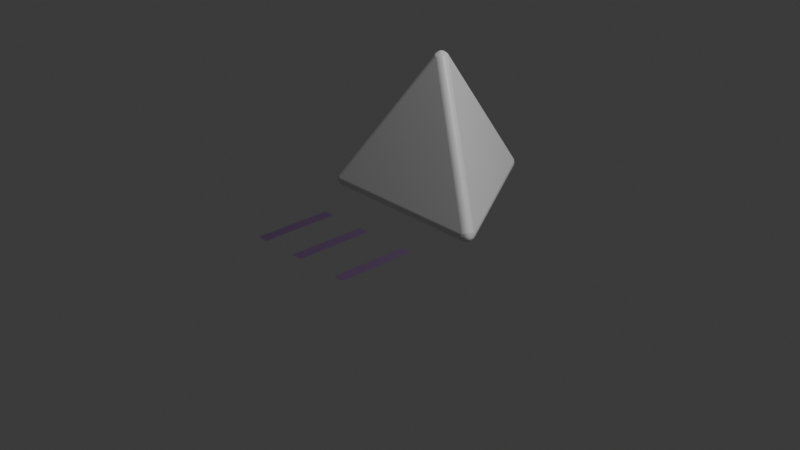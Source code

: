 # Source: d4.blend  (saved by Blender 5.0.119; exported with 4.5.12 LTS)
import bpy
from mathutils import Matrix  # noqa: F401  (used for matrix-valued properties, if any)

bpy.ops.wm.read_factory_settings(use_empty=True)
scene = bpy.context.scene
scene.name = 'Scene'

# ---- collections
col_collection = bpy.data.collections.new('Collection'); scene.collection.children.link(col_collection)

# ---- materials (node trees are filled in below, after node groups)
mat_material_001 = bpy.data.materials.new('Material.001')
mat_material_002 = bpy.data.materials.new('Material.002')
mat_material_005 = bpy.data.materials.new('Material.005')
mat_material_006 = bpy.data.materials.new('Material.006')
mat_material_007 = bpy.data.materials.new('Material.007')

# ---- material node trees
mat_material_001.use_nodes = True; mat_material_001.node_tree.nodes.clear()
_N = mat_material_001.node_tree.nodes; _L = mat_material_001.node_tree.links
n0 = _N.new('ShaderNodeBsdfPrincipled'); n0.name = 'Principled BSDF'; n0.location = (-200, 100)
n0.inputs[2].default_value = 0.4
n0.inputs[13].default_value = 0.3
n1 = _N.new('ShaderNodeOutputMaterial'); n1.name = 'Material Output'; n1.location = (200, 100)
_L.new(n0.outputs[0], n1.inputs[0])
n1.is_active_output = True
mat_material_002.use_nodes = True; mat_material_002.node_tree.nodes.clear()
_N = mat_material_002.node_tree.nodes; _L = mat_material_002.node_tree.links
n0 = _N.new('ShaderNodeBsdfPrincipled'); n0.name = 'Principled BSDF'; n0.location = (-200, 100)
n0.inputs[0].default_value = (0.1148, 0.0667, 0.1433, 1.0)
n1 = _N.new('ShaderNodeOutputMaterial'); n1.name = 'Material Output'; n1.location = (200, 100)
_L.new(n0.outputs[0], n1.inputs[0])
n1.is_active_output = True
mat_material_005.use_nodes = True; mat_material_005.node_tree.nodes.clear()
_N = mat_material_005.node_tree.nodes; _L = mat_material_005.node_tree.links
n0 = _N.new('ShaderNodeBsdfPrincipled'); n0.name = 'Principled BSDF'; n0.location = (-200, 100)
n0.inputs[0].default_value = (0.1148, 0.0667, 0.1433, 1.0)
n1 = _N.new('ShaderNodeOutputMaterial'); n1.name = 'Material Output'; n1.location = (200, 100)
_L.new(n0.outputs[0], n1.inputs[0])
n1.is_active_output = True
mat_material_006.use_nodes = True; mat_material_006.node_tree.nodes.clear()
_N = mat_material_006.node_tree.nodes; _L = mat_material_006.node_tree.links
n0 = _N.new('ShaderNodeBsdfPrincipled'); n0.name = 'Principled BSDF'; n0.location = (-200, 100)
n0.inputs[0].default_value = (0.1148, 0.0667, 0.1433, 1.0)
n1 = _N.new('ShaderNodeOutputMaterial'); n1.name = 'Material Output'; n1.location = (200, 100)
_L.new(n0.outputs[0], n1.inputs[0])
n1.is_active_output = True
mat_material_007.use_nodes = True; mat_material_007.node_tree.nodes.clear()
_N = mat_material_007.node_tree.nodes; _L = mat_material_007.node_tree.links
n0 = _N.new('ShaderNodeBsdfPrincipled'); n0.name = 'Principled BSDF'; n0.location = (-200, 100)
n0.inputs[0].default_value = (0.1148, 0.0667, 0.1433, 1.0)
n1 = _N.new('ShaderNodeOutputMaterial'); n1.name = 'Material Output'; n1.location = (200, 100)
_L.new(n0.outputs[0], n1.inputs[0])
n1.is_active_output = True

# ---- world
world_world = bpy.data.worlds.new('World'); scene.world = world_world
world_world.use_nodes = True; world_world.node_tree.nodes.clear()
_N = world_world.node_tree.nodes; _L = world_world.node_tree.links
n0 = _N.new('ShaderNodeOutputWorld'); n0.name = 'World Output'; n0.location = (200, 100)
n1 = _N.new('ShaderNodeBackground'); n1.name = 'Background'; n1.location = (-200, 100)
n1.inputs[0].default_value = (0.05088, 0.05088, 0.05088, 1.0)
_L.new(n1.outputs[0], n0.inputs[0])
n0.is_active_output = True
world_world.color = (0.05088, 0.05088, 0.05088)
world_world.sun_shadow_jitter_overblur = 0.0

# ---- cameras
cam_camera = bpy.data.cameras.new('Camera')
cam_camera.clip_end = 100.0
cam_camera.lens = 62.27
cam_camera.ortho_scale = 7.314

# ---- lights
light_light = bpy.data.lights.new('Light', 'POINT')
light_light.energy = 1000.0
light_light.shadow_soft_size = 0.1

# ---- meshes
me_solid = bpy.data.meshes.new('Solid')
me_solid.from_pydata([(-0.03455, -7.451e-09, 0.9023), (0.01728, -0.02992, 0.9023), (0.01728, 0.02992, 0.9023), (-0.033, -0.005725, 0.9052), (-0.03079, -0.0111, 0.9077), (-0.02796, -0.01604, 0.9098), (-0.0244, -0.02041, 0.9112), (-0.02033, -0.02419, 0.9121), (-0.01579, -0.02735, 0.9124), (-0.033, 0.005725, 0.9052), (-0.03021, -0.0001116, 0.9083), (-0.02748, -0.00553, 0.9114), (-0.02448, -0.01049, 0.914), (-0.02094, -0.01486, 0.916), (-0.01697, -0.01862, 0.9173), (-0.01255, -0.02169, 0.9178), (-0.03079, 0.0111, 0.9077), (-0.02734, 0.005245, 0.9112), (-0.02417, -0.0001593, 0.9148), (-0.021, -0.005102, 0.918), (-0.0175, -0.009469, 0.9205), (-0.01365, -0.01321, 0.922), (-0.0094, -0.01624, 0.9227), (-0.02796, 0.01604, 0.9098), (-0.02425, 0.01021, 0.9138), (-0.02086, 0.00484, 0.9179), (-0.01758, -8.447e-05, 0.9215), (-0.01416, -0.004445, 0.9243), (-0.01049, -0.008171, 0.926), (-0.006448, -0.01115, 0.9267), (-0.0244, 0.02041, 0.9112), (-0.02072, 0.01463, 0.9158), (-0.01734, 0.009287, 0.9203), (-0.0141, 0.004349, 0.9242), (-0.01088, -2.093e-05, 0.927), (-0.00752, -0.003724, 0.9287), (-0.003819, -0.006609, 0.9294), (-0.02033, 0.02419, 0.9121), (-0.01683, 0.0185, 0.9172), (-0.01354, 0.01313, 0.922), (-0.01044, 0.008131, 0.926), (-0.007507, 0.00371, 0.9287), (-0.004655, -1.211e-06, 0.9302), (-0.001589, -0.002752, 0.9307), (5.463e-10, 1.208e-09, 0.9309), (0.02146, -0.02572, 0.9052), (0.02501, -0.02112, 0.9077), (0.02787, -0.01619, 0.9098), (0.02987, -0.01093, 0.9112), (0.03112, -0.00551, 0.9121), (0.03159, 0.0, 0.9124), (0.01154, -0.03144, 0.9052), (0.0152, -0.02611, 0.9083), (0.01853, -0.02103, 0.9114), (0.02132, -0.01596, 0.914), (0.02334, -0.01071, 0.916), (0.02461, -0.005384, 0.9173), (0.02506, -2.156e-05, 0.9178), (0.005788, -0.03222, 0.9077), (0.009127, -0.0263, 0.9112), (0.01222, -0.02085, 0.9148), (0.01492, -0.01564, 0.918), (0.01695, -0.01042, 0.9205), (0.01827, -0.005218, 0.922), (0.01876, -2.199e-05, 0.9227), (8.864e-05, -0.03223, 0.9098), (0.003281, -0.02611, 0.9138), (0.006238, -0.02049, 0.9179), (0.008863, -0.01518, 0.9215), (0.01093, -0.01004, 0.9243), (0.01232, -0.004996, 0.926), (0.01288, -1.003e-05, 0.9267), (-0.005472, -0.03134, 0.9112), (-0.002312, -0.02526, 0.9158), (0.0006252, -0.01966, 0.9203), (0.003284, -0.01439, 0.9242), (0.00546, -0.009415, 0.927), (0.006985, -0.004651, 0.9287), (0.007634, -3e-06, 0.9294), (-0.01079, -0.0297, 0.9121), (-0.007607, -0.02382, 0.9172), (-0.004597, -0.01829, 0.922), (-0.001823, -0.01311, 0.926), (0.0005405, -0.008357, 0.9287), (0.002328, -0.004031, 0.9302), (0.003178, -3.317e-07, 0.9307), (0.01154, 0.03144, 0.9052), (0.005788, 0.03222, 0.9077), (8.863e-05, 0.03223, 0.9098), (-0.005472, 0.03134, 0.9112), (-0.01079, 0.0297, 0.9121), (-0.01579, 0.02735, 0.9124), (0.02146, 0.02572, 0.9052), (0.01501, 0.02622, 0.9083), (0.00895, 0.02656, 0.9114), (0.003158, 0.02644, 0.914), (-0.002397, 0.02557, 0.916), (-0.007644, 0.02401, 0.9173), (-0.01251, 0.02172, 0.9178), (0.02501, 0.02112, 0.9077), (0.01821, 0.02105, 0.9112), (0.01195, 0.02101, 0.9148), (0.006083, 0.02074, 0.918), (0.0005503, 0.01989, 0.9205), (-0.004616, 0.01843, 0.922), (-0.009361, 0.01626, 0.9227), (0.02787, 0.01619, 0.9098), (0.02097, 0.01589, 0.9138), (0.01462, 0.01565, 0.9179), (0.008717, 0.01527, 0.9215), (0.003229, 0.01448, 0.9243), (-0.001833, 0.01317, 0.926), (-0.00643, 0.01116, 0.9267), (0.02987, 0.01093, 0.9112), (0.02303, 0.01063, 0.9158), (0.01671, 0.01037, 0.9203), (0.01082, 0.01004, 0.9242), (0.005424, 0.009436, 0.927), (0.0005354, 0.008374, 0.9287), (-0.003814, 0.006613, 0.9294), (0.03112, 0.00551, 0.9121), (0.02443, 0.005322, 0.9172), (0.01814, 0.005162, 0.922), (0.01226, 0.004974, 0.926), (0.006967, 0.004646, 0.9287), (0.002326, 0.004032, 0.9302), (-0.001588, 0.002752, 0.9307), (0.8564, -0.02992, -0.2845), (0.8392, 0.0, -0.3333), (0.8564, 0.02992, -0.2845), (0.8573, -0.03144, -0.2909), (0.8578, -0.03222, -0.2971), (0.8578, -0.03223, -0.3032), (0.8573, -0.03134, -0.3089), (0.8563, -0.0297, -0.3142), (0.855, -0.02735, -0.319), (0.8606, -0.02572, -0.2815), (0.8614, -0.02622, -0.2886), (0.8622, -0.02656, -0.2953), (0.8628, -0.02644, -0.3017), (0.8628, -0.02557, -0.3076), (0.8623, -0.02401, -0.313), (0.8611, -0.02172, -0.3177), (0.8642, -0.02112, -0.279), (0.8652, -0.02105, -0.2866), (0.8664, -0.02101, -0.2937), (0.8675, -0.02074, -0.3003), (0.868, -0.01989, -0.3063), (0.8678, -0.01843, -0.3117), (0.8668, -0.01626, -0.3164), (0.867, -0.01619, -0.277), (0.8686, -0.01589, -0.2848), (0.8703, -0.01565, -0.2922), (0.8717, -0.01527, -0.299), (0.8725, -0.01448, -0.305), (0.8725, -0.01317, -0.3104), (0.8716, -0.01116, -0.315), (0.869, -0.01093, -0.2756), (0.8711, -0.01063, -0.2836), (0.8732, -0.01037, -0.291), (0.875, -0.01004, -0.2979), (0.8758, -0.009436, -0.3039), (0.8758, -0.008374, -0.3091), (0.8749, -0.006613, -0.3134), (0.8703, -0.00551, -0.2747), (0.8728, -0.005322, -0.2827), (0.8753, -0.005162, -0.2902), (0.8771, -0.004974, -0.2971), (0.8779, -0.004646, -0.303), (0.8778, -0.004032, -0.3079), (0.8769, -0.002752, -0.3117), (0.8777, -2.288e-09, -0.3103), (0.8425, 0.005725, -0.3329), (0.8456, 0.0111, -0.3316), (0.8484, 0.01604, -0.3296), (0.8509, 0.02041, -0.3267), (0.8531, 0.02419, -0.3232), (0.855, 0.02735, -0.319), (0.8425, -0.005725, -0.3329), (0.8463, 0.0001116, -0.3313), (0.8501, 0.00553, -0.3297), (0.8536, 0.01049, -0.3278), (0.8566, 0.01486, -0.3251), (0.8592, 0.01862, -0.3218), (0.8611, 0.02169, -0.3178), (0.8456, -0.0111, -0.3316), (0.85, -0.005245, -0.3295), (0.8544, 0.0001592, -0.3277), (0.8585, 0.005102, -0.3258), (0.862, 0.009469, -0.3233), (0.8648, 0.01321, -0.3202), (0.8668, 0.01624, -0.3164), (0.8484, -0.01604, -0.3296), (0.8535, -0.01021, -0.3275), (0.8584, -0.00484, -0.3256), (0.863, 8.447e-05, -0.3238), (0.8667, 0.004445, -0.3214), (0.8696, 0.008171, -0.3186), (0.8716, 0.01115, -0.315), (0.8509, -0.02041, -0.3267), (0.8565, -0.01463, -0.3248), (0.8619, -0.009287, -0.3231), (0.8667, -0.004349, -0.3214), (0.8704, 2.095e-05, -0.3193), (0.8731, 0.003724, -0.3167), (0.8749, 0.00661, -0.3134), (0.8531, -0.02419, -0.3232), (0.8591, -0.0185, -0.3216), (0.8647, -0.01313, -0.3201), (0.8696, -0.008131, -0.3185), (0.8731, -0.00371, -0.3166), (0.8755, 1.227e-06, -0.3145), (0.8769, 0.002752, -0.3117), (0.8606, 0.02572, -0.2815), (0.8642, 0.02112, -0.279), (0.867, 0.01619, -0.277), (0.869, 0.01093, -0.2756), (0.8703, 0.00551, -0.2747), (0.8707, -1.23e-08, -0.2744), (0.8573, 0.03144, -0.2909), (0.8614, 0.02611, -0.2884), (0.8654, 0.02103, -0.2863), (0.8689, 0.01596, -0.2846), (0.8714, 0.01071, -0.2833), (0.873, 0.005384, -0.2826), (0.8736, 2.155e-05, -0.2823), (0.8578, 0.03222, -0.2971), (0.8622, 0.0263, -0.2951), (0.8665, 0.02085, -0.2934), (0.8705, 0.01564, -0.2919), (0.8735, 0.01042, -0.2908), (0.8754, 0.005218, -0.2901), (0.8761, 2.197e-05, -0.2899), (0.8578, 0.03223, -0.3032), (0.8627, 0.02611, -0.3015), (0.8675, 0.02049, -0.3001), (0.8718, 0.01518, -0.2988), (0.8751, 0.01004, -0.2978), (0.8772, 0.004996, -0.2971), (0.878, 1.002e-05, -0.2968), (0.8573, 0.03134, -0.3089), (0.8627, 0.02526, -0.3074), (0.8679, 0.01966, -0.3062), (0.8725, 0.01439, -0.305), (0.8758, 0.009415, -0.3039), (0.8779, 0.004651, -0.303), (0.8787, 2.991e-06, -0.3026), (0.8563, 0.0297, -0.3142), (0.8622, 0.02382, -0.3129), (0.8677, 0.01829, -0.3117), (0.8724, 0.01311, -0.3104), (0.8758, 0.008357, -0.3091), (0.8778, 0.004031, -0.3079), (0.8785, 3.239e-07, -0.3072), (-0.4541, 0.7267, -0.2845), (-0.4023, 0.7567, -0.2845), (-0.4196, 0.7267, -0.3333), (-0.4526, 0.7325, -0.2815), (-0.4504, 0.7378, -0.279), (-0.4475, 0.7428, -0.277), (-0.444, 0.7471, -0.2756), (-0.4399, 0.7509, -0.2747), (-0.4354, 0.7541, -0.2744), (-0.4559, 0.7267, -0.2909), (-0.4533, 0.733, -0.2884), (-0.4509, 0.739, -0.2863), (-0.4482, 0.7445, -0.2846), (-0.445, 0.7493, -0.2833), (-0.4412, 0.7534, -0.2826), (-0.4368, 0.7566, -0.2823), (-0.4568, 0.7267, -0.2971), (-0.4539, 0.7335, -0.2951), (-0.4513, 0.74, -0.2934), (-0.4488, 0.746, -0.2919), (-0.4458, 0.7512, -0.2908), (-0.4422, 0.7555, -0.2901), (-0.4381, 0.7588, -0.2899), (-0.4568, 0.7267, -0.3032), (-0.4539, 0.734, -0.3015), (-0.4515, 0.741, -0.3001), (-0.449, 0.7474, -0.2988), (-0.4462, 0.7528, -0.2978), (-0.4429, 0.7572, -0.2971), (-0.439, 0.7604, -0.2968), (-0.4558, 0.7267, -0.3089), (-0.4532, 0.7345, -0.3074), (-0.451, 0.7418, -0.3062), (-0.4487, 0.7484, -0.305), (-0.4461, 0.7538, -0.3039), (-0.443, 0.758, -0.303), (-0.4394, 0.761, -0.3026), (-0.4539, 0.7267, -0.3142), (-0.4517, 0.7348, -0.3129), (-0.4497, 0.7423, -0.3117), (-0.4476, 0.749, -0.3104), (-0.4451, 0.7543, -0.3091), (-0.4424, 0.7582, -0.3079), (-0.4393, 0.7608, -0.3072), (-0.4388, 0.7601, -0.3103), (-0.4014, 0.7582, -0.2909), (-0.401, 0.7589, -0.2971), (-0.401, 0.759, -0.3032), (-0.4015, 0.7581, -0.3089), (-0.4024, 0.7564, -0.3142), (-0.4038, 0.7541, -0.319), (-0.408, 0.7582, -0.2815), (-0.408, 0.7591, -0.2886), (-0.4081, 0.76, -0.2953), (-0.4085, 0.7604, -0.3017), (-0.4093, 0.76, -0.3076), (-0.4103, 0.7588, -0.313), (-0.4117, 0.7566, -0.3177), (-0.4138, 0.7589, -0.279), (-0.4144, 0.7598, -0.2866), (-0.415, 0.7609, -0.2937), (-0.4158, 0.7617, -0.3003), (-0.4168, 0.7616, -0.3063), (-0.4179, 0.7607, -0.3117), (-0.4193, 0.7588, -0.3164), (-0.4195, 0.759, -0.277), (-0.4205, 0.7601, -0.2848), (-0.4216, 0.7615, -0.2922), (-0.4226, 0.7626, -0.299), (-0.4237, 0.7628, -0.305), (-0.4248, 0.7622, -0.3104), (-0.4261, 0.7604, -0.315), (-0.4251, 0.7581, -0.2756), (-0.4264, 0.7597, -0.2836), (-0.4276, 0.7614, -0.291), (-0.4288, 0.7628, -0.2979), (-0.4297, 0.7632, -0.3039), (-0.4306, 0.7626, -0.3091), (-0.4317, 0.761, -0.3134), (-0.4304, 0.7564, -0.2747), (-0.4318, 0.7586, -0.2827), (-0.4332, 0.7606, -0.2902), (-0.4343, 0.7621, -0.2971), (-0.4349, 0.7626, -0.303), (-0.4354, 0.7622, -0.3079), (-0.4361, 0.7608, -0.3117), (-0.4262, 0.7267, -0.3329), (-0.4324, 0.7267, -0.3316), (-0.4381, 0.7267, -0.3296), (-0.4431, 0.7267, -0.3267), (-0.4475, 0.7267, -0.3232), (-0.4512, 0.7267, -0.319), (-0.4163, 0.7325, -0.3329), (-0.4233, 0.7329, -0.3313), (-0.4298, 0.7334, -0.3297), (-0.4359, 0.734, -0.3278), (-0.4412, 0.7344, -0.3251), (-0.4457, 0.7348, -0.3218), (-0.4493, 0.7349, -0.3178), (-0.4132, 0.7378, -0.3316), (-0.4205, 0.7388, -0.3295), (-0.4273, 0.7399, -0.3277), (-0.4337, 0.7409, -0.3258), (-0.4392, 0.7418, -0.3233), (-0.4438, 0.7423, -0.3202), (-0.4474, 0.7425, -0.3164), (-0.4103, 0.7428, -0.3296), (-0.4179, 0.7442, -0.3275), (-0.425, 0.7458, -0.3256), (-0.4316, 0.7473, -0.3238), (-0.4372, 0.7484, -0.3214), (-0.4419, 0.749, -0.3186), (-0.4454, 0.7492, -0.315), (-0.4078, 0.7471, -0.3267), (-0.4156, 0.7491, -0.3248), (-0.4229, 0.7511, -0.3231), (-0.4296, 0.7527, -0.3214), (-0.4352, 0.7537, -0.3193), (-0.4398, 0.7543, -0.3167), (-0.4432, 0.7544, -0.3134), (-0.4056, 0.7509, -0.3232), (-0.4135, 0.7532, -0.3216), (-0.421, 0.7554, -0.3201), (-0.4277, 0.7571, -0.3185), (-0.4333, 0.758, -0.3166), (-0.4377, 0.7582, -0.3145), (-0.4408, 0.7581, -0.3117), (-0.4023, -0.7567, -0.2845), (-0.4541, -0.7267, -0.2845), (-0.4196, -0.7267, -0.3333), (-0.408, -0.7582, -0.2815), (-0.4138, -0.7589, -0.279), (-0.4195, -0.759, -0.277), (-0.4251, -0.7581, -0.2756), (-0.4304, -0.7564, -0.2747), (-0.4354, -0.7541, -0.2744), (-0.4014, -0.7582, -0.2909), (-0.4081, -0.7591, -0.2884), (-0.4145, -0.76, -0.2863), (-0.4206, -0.7604, -0.2846), (-0.4264, -0.76, -0.2833), (-0.4319, -0.7588, -0.2826), (-0.4368, -0.7566, -0.2823), (-0.401, -0.7589, -0.2971), (-0.4083, -0.7598, -0.2951), (-0.4152, -0.7609, -0.2934), (-0.4217, -0.7617, -0.2919), (-0.4277, -0.7616, -0.2908), (-0.4332, -0.7607, -0.2901), (-0.4381, -0.7588, -0.2899), (-0.401, -0.759, -0.3032), (-0.4087, -0.7601, -0.3015), (-0.416, -0.7615, -0.3001), (-0.4227, -0.7626, -0.2988), (-0.4288, -0.7628, -0.2978), (-0.4343, -0.7622, -0.2971), (-0.439, -0.7604, -0.2968), (-0.4015, -0.7581, -0.3089), (-0.4095, -0.7597, -0.3074), (-0.4169, -0.7614, -0.3062), (-0.4238, -0.7628, -0.305), (-0.4297, -0.7632, -0.3039), (-0.4349, -0.7626, -0.303), (-0.4394, -0.761, -0.3026), (-0.4024, -0.7564, -0.3142), (-0.4105, -0.7586, -0.3129), (-0.418, -0.7606, -0.3117), (-0.4249, -0.7621, -0.3104), (-0.4306, -0.7626, -0.3091), (-0.4354, -0.7622, -0.3079), (-0.4393, -0.7608, -0.3072), (-0.4388, -0.7601, -0.3103), (-0.4559, -0.7267, -0.2909), (-0.4568, -0.7267, -0.2971), (-0.4568, -0.7267, -0.3032), (-0.4558, -0.7267, -0.3089), (-0.4539, -0.7267, -0.3142), (-0.4512, -0.7267, -0.319), (-0.4526, -0.7325, -0.2815), (-0.4534, -0.7329, -0.2886), (-0.4541, -0.7334, -0.2953), (-0.4543, -0.734, -0.3017), (-0.4536, -0.7344, -0.3076), (-0.4519, -0.7348, -0.313), (-0.4494, -0.7349, -0.3177), (-0.4504, -0.7378, -0.279), (-0.4508, -0.7388, -0.2866), (-0.4514, -0.7399, -0.2937), (-0.4517, -0.7409, -0.3003), (-0.4512, -0.7418, -0.3063), (-0.4498, -0.7423, -0.3117), (-0.4475, -0.7425, -0.3164), (-0.4475, -0.7428, -0.277), (-0.448, -0.7442, -0.2848), (-0.4487, -0.7458, -0.2922), (-0.4491, -0.7473, -0.299), (-0.4488, -0.7484, -0.305), (-0.4476, -0.749, -0.3104), (-0.4455, -0.7492, -0.315), (-0.444, -0.7471, -0.2756), (-0.4448, -0.7491, -0.2836), (-0.4456, -0.7511, -0.291), (-0.4462, -0.7527, -0.2979), (-0.4461, -0.7537, -0.3039), (-0.4451, -0.7543, -0.3091), (-0.4432, -0.7544, -0.3134), (-0.4399, -0.7509, -0.2747), (-0.441, -0.7532, -0.2827), (-0.4421, -0.7554, -0.2902), (-0.4429, -0.7571, -0.2971), (-0.443, -0.758, -0.303), (-0.4424, -0.7582, -0.3079), (-0.4408, -0.7581, -0.3117), (-0.4163, -0.7325, -0.3329), (-0.4132, -0.7378, -0.3316), (-0.4103, -0.7428, -0.3296), (-0.4078, -0.7471, -0.3267), (-0.4056, -0.7509, -0.3232), (-0.4038, -0.7541, -0.319), (-0.4262, -0.7267, -0.3329), (-0.4231, -0.733, -0.3313), (-0.4203, -0.739, -0.3297), (-0.4177, -0.7445, -0.3278), (-0.4155, -0.7493, -0.3251), (-0.4135, -0.7534, -0.3218), (-0.4118, -0.7566, -0.3178), (-0.4324, -0.7267, -0.3316), (-0.4296, -0.7335, -0.3295), (-0.4271, -0.74, -0.3277), (-0.4248, -0.746, -0.3258), (-0.4228, -0.7512, -0.3233), (-0.4209, -0.7555, -0.3202), (-0.4193, -0.7588, -0.3164), (-0.4381, -0.7267, -0.3296), (-0.4356, -0.734, -0.3275), (-0.4334, -0.741, -0.3256), (-0.4314, -0.7474, -0.3238), (-0.4295, -0.7528, -0.3214), (-0.4277, -0.7572, -0.3186), (-0.4261, -0.7604, -0.315), (-0.4431, -0.7267, -0.3267), (-0.4409, -0.7345, -0.3248), (-0.439, -0.7418, -0.3231), (-0.4371, -0.7484, -0.3214), (-0.4352, -0.7538, -0.3193), (-0.4333, -0.758, -0.3167), (-0.4317, -0.761, -0.3134), (-0.4475, -0.7267, -0.3232), (-0.4456, -0.7348, -0.3216), (-0.4437, -0.7423, -0.3201), (-0.4418, -0.749, -0.3185), (-0.4398, -0.7543, -0.3166), (-0.4377, -0.7582, -0.3145), (-0.4361, -0.7608, -0.3117)], [], [(0, 3, 10, 9), (3, 4, 11, 10), (4, 5, 12, 11), (5, 6, 13, 12), (6, 7, 14, 13), (7, 8, 15, 14), (9, 10, 17, 16), (10, 11, 18, 17), (11, 12, 19, 18), (12, 13, 20, 19), (13, 14, 21, 20), (14, 15, 22, 21), (16, 17, 24, 23), (17, 18, 25, 24), (18, 19, 26, 25), (19, 20, 27, 26), (20, 21, 28, 27), (21, 22, 29, 28), (23, 24, 31, 30), (24, 25, 32, 31), (25, 26, 33, 32), (26, 27, 34, 33), (27, 28, 35, 34), (28, 29, 36, 35), (30, 31, 38, 37), (31, 32, 39, 38), (32, 33, 40, 39), (33, 34, 41, 40), (34, 35, 42, 41), (35, 36, 43, 42), (37, 38, 98, 91), (38, 39, 105, 98), (39, 40, 112, 105), (40, 41, 119, 112), (41, 42, 126, 119), (42, 43, 44, 126), (1, 45, 52, 51), (45, 46, 53, 52), (46, 47, 54, 53), (47, 48, 55, 54), (48, 49, 56, 55), (49, 50, 57, 56), (51, 52, 59, 58), (52, 53, 60, 59), (53, 54, 61, 60), (54, 55, 62, 61), (55, 56, 63, 62), (56, 57, 64, 63), (58, 59, 66, 65), (59, 60, 67, 66), (60, 61, 68, 67), (61, 62, 69, 68), (62, 63, 70, 69), (63, 64, 71, 70), (65, 66, 73, 72), (66, 67, 74, 73), (67, 68, 75, 74), (68, 69, 76, 75), (69, 70, 77, 76), (70, 71, 78, 77), (72, 73, 80, 79), (73, 74, 81, 80), (74, 75, 82, 81), (75, 76, 83, 82), (76, 77, 84, 83), (77, 78, 85, 84), (79, 80, 15, 8), (80, 81, 22, 15), (81, 82, 29, 22), (82, 83, 36, 29), (83, 84, 43, 36), (84, 85, 44, 43), (2, 86, 93, 92), (86, 87, 94, 93), (87, 88, 95, 94), (88, 89, 96, 95), (89, 90, 97, 96), (90, 91, 98, 97), (92, 93, 100, 99), (93, 94, 101, 100), (94, 95, 102, 101), (95, 96, 103, 102), (96, 97, 104, 103), (97, 98, 105, 104), (99, 100, 107, 106), (100, 101, 108, 107), (101, 102, 109, 108), (102, 103, 110, 109), (103, 104, 111, 110), (104, 105, 112, 111), (106, 107, 114, 113), (107, 108, 115, 114), (108, 109, 116, 115), (109, 110, 117, 116), (110, 111, 118, 117), (111, 112, 119, 118), (113, 114, 121, 120), (114, 115, 122, 121), (115, 116, 123, 122), (116, 117, 124, 123), (117, 118, 125, 124), (118, 119, 126, 125), (120, 121, 57, 50), (121, 122, 64, 57), (122, 123, 71, 64), (123, 124, 78, 71), (124, 125, 85, 78), (125, 126, 44, 85), (127, 130, 137, 136), (130, 131, 138, 137), (131, 132, 139, 138), (132, 133, 140, 139), (133, 134, 141, 140), (134, 135, 142, 141), (136, 137, 144, 143), (137, 138, 145, 144), (138, 139, 146, 145), (139, 140, 147, 146), (140, 141, 148, 147), (141, 142, 149, 148), (143, 144, 151, 150), (144, 145, 152, 151), (145, 146, 153, 152), (146, 147, 154, 153), (147, 148, 155, 154), (148, 149, 156, 155), (150, 151, 158, 157), (151, 152, 159, 158), (152, 153, 160, 159), (153, 154, 161, 160), (154, 155, 162, 161), (155, 156, 163, 162), (157, 158, 165, 164), (158, 159, 166, 165), (159, 160, 167, 166), (160, 161, 168, 167), (161, 162, 169, 168), (162, 163, 170, 169), (164, 165, 225, 218), (165, 166, 232, 225), (166, 167, 239, 232), (167, 168, 246, 239), (168, 169, 253, 246), (169, 170, 171, 253), (128, 172, 179, 178), (172, 173, 180, 179), (173, 174, 181, 180), (174, 175, 182, 181), (175, 176, 183, 182), (176, 177, 184, 183), (178, 179, 186, 185), (179, 180, 187, 186), (180, 181, 188, 187), (181, 182, 189, 188), (182, 183, 190, 189), (183, 184, 191, 190), (185, 186, 193, 192), (186, 187, 194, 193), (187, 188, 195, 194), (188, 189, 196, 195), (189, 190, 197, 196), (190, 191, 198, 197), (192, 193, 200, 199), (193, 194, 201, 200), (194, 195, 202, 201), (195, 196, 203, 202), (196, 197, 204, 203), (197, 198, 205, 204), (199, 200, 207, 206), (200, 201, 208, 207), (201, 202, 209, 208), (202, 203, 210, 209), (203, 204, 211, 210), (204, 205, 212, 211), (206, 207, 142, 135), (207, 208, 149, 142), (208, 209, 156, 149), (209, 210, 163, 156), (210, 211, 170, 163), (211, 212, 171, 170), (129, 213, 220, 219), (213, 214, 221, 220), (214, 215, 222, 221), (215, 216, 223, 222), (216, 217, 224, 223), (217, 218, 225, 224), (219, 220, 227, 226), (220, 221, 228, 227), (221, 222, 229, 228), (222, 223, 230, 229), (223, 224, 231, 230), (224, 225, 232, 231), (226, 227, 234, 233), (227, 228, 235, 234), (228, 229, 236, 235), (229, 230, 237, 236), (230, 231, 238, 237), (231, 232, 239, 238), (233, 234, 241, 240), (234, 235, 242, 241), (235, 236, 243, 242), (236, 237, 244, 243), (237, 238, 245, 244), (238, 239, 246, 245), (240, 241, 248, 247), (241, 242, 249, 248), (242, 243, 250, 249), (243, 244, 251, 250), (244, 245, 252, 251), (245, 246, 253, 252), (247, 248, 184, 177), (248, 249, 191, 184), (249, 250, 198, 191), (250, 251, 205, 198), (251, 252, 212, 205), (252, 253, 171, 212), (254, 257, 264, 263), (257, 258, 265, 264), (258, 259, 266, 265), (259, 260, 267, 266), (260, 261, 268, 267), (261, 262, 269, 268), (263, 264, 271, 270), (264, 265, 272, 271), (265, 266, 273, 272), (266, 267, 274, 273), (267, 268, 275, 274), (268, 269, 276, 275), (270, 271, 278, 277), (271, 272, 279, 278), (272, 273, 280, 279), (273, 274, 281, 280), (274, 275, 282, 281), (275, 276, 283, 282), (277, 278, 285, 284), (278, 279, 286, 285), (279, 280, 287, 286), (280, 281, 288, 287), (281, 282, 289, 288), (282, 283, 290, 289), (284, 285, 292, 291), (285, 286, 293, 292), (286, 287, 294, 293), (287, 288, 295, 294), (288, 289, 296, 295), (289, 290, 297, 296), (291, 292, 352, 345), (292, 293, 359, 352), (293, 294, 366, 359), (294, 295, 373, 366), (295, 296, 380, 373), (296, 297, 298, 380), (255, 299, 306, 305), (299, 300, 307, 306), (300, 301, 308, 307), (301, 302, 309, 308), (302, 303, 310, 309), (303, 304, 311, 310), (305, 306, 313, 312), (306, 307, 314, 313), (307, 308, 315, 314), (308, 309, 316, 315), (309, 310, 317, 316), (310, 311, 318, 317), (312, 313, 320, 319), (313, 314, 321, 320), (314, 315, 322, 321), (315, 316, 323, 322), (316, 317, 324, 323), (317, 318, 325, 324), (319, 320, 327, 326), (320, 321, 328, 327), (321, 322, 329, 328), (322, 323, 330, 329), (323, 324, 331, 330), (324, 325, 332, 331), (326, 327, 334, 333), (327, 328, 335, 334), (328, 329, 336, 335), (329, 330, 337, 336), (330, 331, 338, 337), (331, 332, 339, 338), (333, 334, 269, 262), (334, 335, 276, 269), (335, 336, 283, 276), (336, 337, 290, 283), (337, 338, 297, 290), (338, 339, 298, 297), (256, 340, 347, 346), (340, 341, 348, 347), (341, 342, 349, 348), (342, 343, 350, 349), (343, 344, 351, 350), (344, 345, 352, 351), (346, 347, 354, 353), (347, 348, 355, 354), (348, 349, 356, 355), (349, 350, 357, 356), (350, 351, 358, 357), (351, 352, 359, 358), (353, 354, 361, 360), (354, 355, 362, 361), (355, 356, 363, 362), (356, 357, 364, 363), (357, 358, 365, 364), (358, 359, 366, 365), (360, 361, 368, 367), (361, 362, 369, 368), (362, 363, 370, 369), (363, 364, 371, 370), (364, 365, 372, 371), (365, 366, 373, 372), (367, 368, 375, 374), (368, 369, 376, 375), (369, 370, 377, 376), (370, 371, 378, 377), (371, 372, 379, 378), (372, 373, 380, 379), (374, 375, 311, 304), (375, 376, 318, 311), (376, 377, 325, 318), (377, 378, 332, 325), (378, 379, 339, 332), (379, 380, 298, 339), (381, 384, 391, 390), (384, 385, 392, 391), (385, 386, 393, 392), (386, 387, 394, 393), (387, 388, 395, 394), (388, 389, 396, 395), (390, 391, 398, 397), (391, 392, 399, 398), (392, 393, 400, 399), (393, 394, 401, 400), (394, 395, 402, 401), (395, 396, 403, 402), (397, 398, 405, 404), (398, 399, 406, 405), (399, 400, 407, 406), (400, 401, 408, 407), (401, 402, 409, 408), (402, 403, 410, 409), (404, 405, 412, 411), (405, 406, 413, 412), (406, 407, 414, 413), (407, 408, 415, 414), (408, 409, 416, 415), (409, 410, 417, 416), (411, 412, 419, 418), (412, 413, 420, 419), (413, 414, 421, 420), (414, 415, 422, 421), (415, 416, 423, 422), (416, 417, 424, 423), (418, 419, 479, 472), (419, 420, 486, 479), (420, 421, 493, 486), (421, 422, 500, 493), (422, 423, 507, 500), (423, 424, 425, 507), (382, 426, 433, 432), (426, 427, 434, 433), (427, 428, 435, 434), (428, 429, 436, 435), (429, 430, 437, 436), (430, 431, 438, 437), (432, 433, 440, 439), (433, 434, 441, 440), (434, 435, 442, 441), (435, 436, 443, 442), (436, 437, 444, 443), (437, 438, 445, 444), (439, 440, 447, 446), (440, 441, 448, 447), (441, 442, 449, 448), (442, 443, 450, 449), (443, 444, 451, 450), (444, 445, 452, 451), (446, 447, 454, 453), (447, 448, 455, 454), (448, 449, 456, 455), (449, 450, 457, 456), (450, 451, 458, 457), (451, 452, 459, 458), (453, 454, 461, 460), (454, 455, 462, 461), (455, 456, 463, 462), (456, 457, 464, 463), (457, 458, 465, 464), (458, 459, 466, 465), (460, 461, 396, 389), (461, 462, 403, 396), (462, 463, 410, 403), (463, 464, 417, 410), (464, 465, 424, 417), (465, 466, 425, 424), (383, 467, 474, 473), (467, 468, 475, 474), (468, 469, 476, 475), (469, 470, 477, 476), (470, 471, 478, 477), (471, 472, 479, 478), (473, 474, 481, 480), (474, 475, 482, 481), (475, 476, 483, 482), (476, 477, 484, 483), (477, 478, 485, 484), (478, 479, 486, 485), (480, 481, 488, 487), (481, 482, 489, 488), (482, 483, 490, 489), (483, 484, 491, 490), (484, 485, 492, 491), (485, 486, 493, 492), (487, 488, 495, 494), (488, 489, 496, 495), (489, 490, 497, 496), (490, 491, 498, 497), (491, 492, 499, 498), (492, 493, 500, 499), (494, 495, 502, 501), (495, 496, 503, 502), (496, 497, 504, 503), (497, 498, 505, 504), (498, 499, 506, 505), (499, 500, 507, 506), (501, 502, 438, 431), (502, 503, 445, 438), (503, 504, 452, 445), (504, 505, 459, 452), (505, 506, 466, 459), (506, 507, 425, 466), (2, 255, 305, 86), (86, 305, 312, 87), (87, 312, 319, 88), (88, 319, 326, 89), (89, 326, 333, 90), (90, 333, 262, 91), (91, 262, 261, 37), (37, 261, 260, 30), (30, 260, 259, 23), (23, 259, 258, 16), (16, 258, 257, 9), (9, 257, 254, 0), (1, 127, 136, 45), (45, 136, 143, 46), (46, 143, 150, 47), (47, 150, 157, 48), (48, 157, 164, 49), (49, 164, 218, 50), (50, 218, 217, 120), (120, 217, 216, 113), (113, 216, 215, 106), (106, 215, 214, 99), (99, 214, 213, 92), (92, 213, 129, 2), (128, 256, 346, 172), (172, 346, 353, 173), (173, 353, 360, 174), (174, 360, 367, 175), (175, 367, 374, 176), (176, 374, 304, 177), (177, 304, 303, 247), (247, 303, 302, 240), (240, 302, 301, 233), (233, 301, 300, 226), (226, 300, 299, 219), (219, 299, 255, 129), (0, 382, 432, 3), (3, 432, 439, 4), (4, 439, 446, 5), (5, 446, 453, 6), (6, 453, 460, 7), (7, 460, 389, 8), (8, 389, 388, 79), (79, 388, 387, 72), (72, 387, 386, 65), (65, 386, 385, 58), (58, 385, 384, 51), (51, 384, 381, 1), (256, 383, 473, 340), (340, 473, 480, 341), (341, 480, 487, 342), (342, 487, 494, 343), (343, 494, 501, 344), (344, 501, 431, 345), (345, 431, 430, 291), (291, 430, 429, 284), (284, 429, 428, 277), (277, 428, 427, 270), (270, 427, 426, 263), (263, 426, 382, 254), (127, 381, 390, 130), (130, 390, 397, 131), (131, 397, 404, 132), (132, 404, 411, 133), (133, 411, 418, 134), (134, 418, 472, 135), (135, 472, 471, 206), (206, 471, 470, 199), (199, 470, 469, 192), (192, 469, 468, 185), (185, 468, 467, 178), (178, 467, 383, 128), (0, 254, 382), (2, 129, 255), (1, 381, 127), (128, 383, 256)])
me_solid.materials.append(mat_material_001)
me_solid.update()

# ---- curves / text
txt_1 = bpy.data.curves.new('1', 'FONT')
txt_1.dimensions = '2D'
txt_1.body = '1'
txt_1.materials.append(mat_material_002)
txt_1_001 = bpy.data.curves.new('1.001', 'FONT')
txt_1_001.dimensions = '2D'
txt_1_001.body = '1'
txt_1_001.materials.append(mat_material_005)
txt_1_002 = bpy.data.curves.new('1.002', 'FONT')
txt_1_002.dimensions = '2D'
txt_1_002.body = '1'
txt_1_002.materials.append(mat_material_006)
txt_1_003 = bpy.data.curves.new('1.003', 'FONT')
txt_1_003.dimensions = '2D'
txt_1_003.body = '1'
txt_1_003.materials.append(mat_material_007)

# ---- objects
ob_light = bpy.data.objects.new('Light', light_light)
ob_camera = bpy.data.objects.new('Camera', cam_camera)
ob_solid = bpy.data.objects.new('Solid', me_solid)
ob_text = bpy.data.objects.new('Text', txt_1)
ob_text_001 = bpy.data.objects.new('Text.001', txt_1_001)
ob_text_002 = bpy.data.objects.new('Text.002', txt_1_002)
ob_text_003 = bpy.data.objects.new('Text.003', txt_1_003)

# ---- transforms, parenting, visibility, modifiers, constraints
ob_light.location = (4.076, 1.005, 5.904)
ob_light.rotation_euler = (0.6503, 0.05522, 1.866)
ob_light.lock_rotations_4d = False
ob_light.empty_display_type = 'ARROWS'
ob_light.color = (0.0, 0.0, 0.0, 0.0)
ob_light.lineart.crease_threshold = 0.0
ob_camera.location = (7.359, -6.926, 4.958)
ob_camera.rotation_euler = (1.109, 0.0, 0.8149)
ob_camera.lock_rotations_4d = False
ob_camera.empty_display_type = 'ARROWS'
ob_camera.color = (0.0, 0.0, 0.0, 0.0)
ob_camera.display_type = 'WIRE'
ob_camera.lineart.crease_threshold = 0.0
ob_solid.location = (-0.02284, 0.4854, 0.37)
ob_solid.rotation_euler = (0.0, 3.725e-09, -0.5236)
ob_solid.scale = (0.9947, -0.9844, 0.97)
_m = ob_solid.modifiers.new('Solidify', 'SOLIDIFY')
_m.thickness = -0.03
_m.material_offset = 1
_m.use_flip_normals = True
ob_text.parent = ob_solid
ob_text.matrix_parent_inverse = Matrix(((0.8707, -0.5027, -3.745e-09, 0.2276), (-0.5079, -0.8797, 1.169e-16, 0.4418), (3.326e-09, -1.92e-09, 1.031, -0.3814), (0.0, 0.0, -0.0, 1.0)))
ob_text.location = (-0.225, 0.2393, 0.01775)
ob_text.rotation_euler = (8.742e-08, -8.742e-08, -0.01745)
ob_text_001.location = (-0.6766, -1.067, 0.01775)
ob_text_001.rotation_euler = (3.142, 3.142, 3.124)
ob_text_002.location = (-0.2604, -1.067, 0.01775)
ob_text_002.rotation_euler = (3.142, 3.142, 3.124)
ob_text_003.location = (0.2222, -1.062, 0.01775)
ob_text_003.rotation_euler = (3.142, 3.142, 3.124)

# ---- collection membership
col_collection.objects.link(ob_light)
col_collection.objects.link(ob_camera)
col_collection.objects.link(ob_solid)
col_collection.objects.link(ob_text)
col_collection.objects.link(ob_text_001)
col_collection.objects.link(ob_text_002)
col_collection.objects.link(ob_text_003)

# ---- scene / render settings (as saved in the file)
scene.camera = ob_camera
scene.frame_start = 1; scene.frame_end = 250; scene.frame_set(2)
scene.render.engine = 'BLENDER_EEVEE_NEXT'
scene.render.bake_bias = 0.0
scene.render.bake_samples = 0
scene.cycles.sampling_pattern = 'TABULATED_SOBOL'
scene.eevee.use_volume_custom_range = False
bpy.context.view_layer.update()
